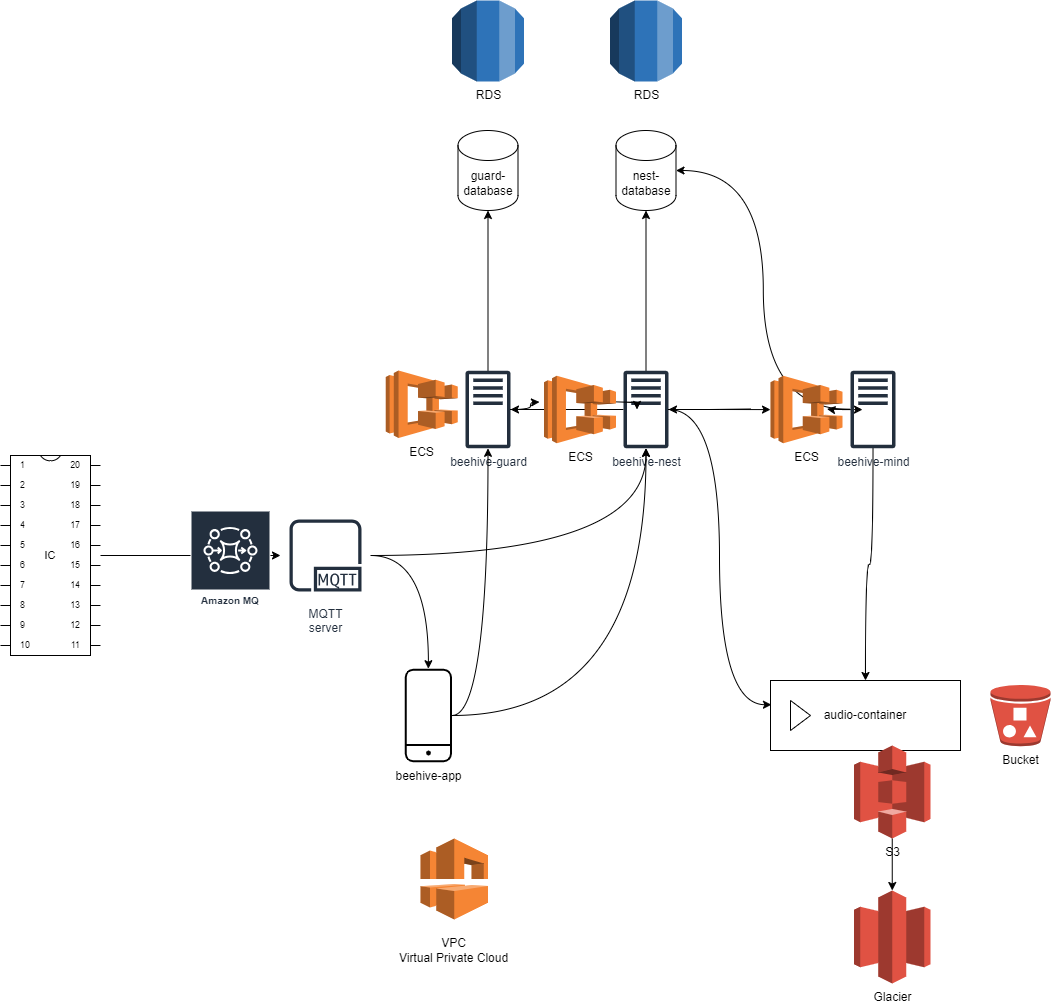

The diagram above was exported from draw.io. Its source (the exported page's mxGraphModel, read from the mxfile embedded in the PNG):
<mxGraphModel dx="2284" dy="1936" grid="1" gridSize="10" guides="1" tooltips="1" connect="1" arrows="1" fold="1" page="1" pageScale="1" pageWidth="850" pageHeight="1100" math="0" shadow="0">
  <root>
    <mxCell id="0" />
    <mxCell id="1" parent="0" />
    <mxCell id="v3aUUR3QiwjMRuQs36bc-14" style="edgeStyle=orthogonalEdgeStyle;shape=connector;curved=1;rounded=0;orthogonalLoop=1;jettySize=auto;html=1;strokeColor=default;align=center;verticalAlign=middle;fontFamily=Helvetica;fontSize=11;fontColor=default;labelBackgroundColor=default;endArrow=classic;" parent="1" source="v3aUUR3QiwjMRuQs36bc-1" target="v3aUUR3QiwjMRuQs36bc-5" edge="1">
      <mxGeometry relative="1" as="geometry" />
    </mxCell>
    <mxCell id="v3aUUR3QiwjMRuQs36bc-15" style="edgeStyle=orthogonalEdgeStyle;shape=connector;curved=1;rounded=0;orthogonalLoop=1;jettySize=auto;html=1;strokeColor=default;align=center;verticalAlign=middle;fontFamily=Helvetica;fontSize=11;fontColor=default;labelBackgroundColor=default;endArrow=classic;" parent="1" source="v3aUUR3QiwjMRuQs36bc-1" target="v3aUUR3QiwjMRuQs36bc-2" edge="1">
      <mxGeometry relative="1" as="geometry" />
    </mxCell>
    <mxCell id="v3aUUR3QiwjMRuQs36bc-17" style="edgeStyle=orthogonalEdgeStyle;shape=connector;curved=1;rounded=0;orthogonalLoop=1;jettySize=auto;html=1;strokeColor=default;align=center;verticalAlign=middle;fontFamily=Helvetica;fontSize=11;fontColor=default;labelBackgroundColor=default;endArrow=classic;" parent="1" source="pweAOKBVjG3xuxcutzRM-15" target="v3aUUR3QiwjMRuQs36bc-3" edge="1">
      <mxGeometry relative="1" as="geometry" />
    </mxCell>
    <mxCell id="v3aUUR3QiwjMRuQs36bc-1" value="beehive-nest" style="sketch=0;outlineConnect=0;fontColor=#232F3E;gradientColor=none;fillColor=#232F3D;strokeColor=none;dashed=0;verticalLabelPosition=bottom;verticalAlign=top;align=center;html=1;fontSize=12;fontStyle=0;aspect=fixed;pointerEvents=1;shape=mxgraph.aws4.traditional_server;" parent="1" vertex="1">
      <mxGeometry x="403" y="180" width="45" height="78" as="geometry" />
    </mxCell>
    <mxCell id="v3aUUR3QiwjMRuQs36bc-13" style="edgeStyle=orthogonalEdgeStyle;shape=connector;curved=1;rounded=0;orthogonalLoop=1;jettySize=auto;html=1;strokeColor=default;align=center;verticalAlign=middle;fontFamily=Helvetica;fontSize=11;fontColor=default;labelBackgroundColor=default;endArrow=classic;" parent="1" source="v3aUUR3QiwjMRuQs36bc-2" target="v3aUUR3QiwjMRuQs36bc-6" edge="1">
      <mxGeometry relative="1" as="geometry" />
    </mxCell>
    <mxCell id="v3aUUR3QiwjMRuQs36bc-16" style="edgeStyle=orthogonalEdgeStyle;shape=connector;curved=1;rounded=0;orthogonalLoop=1;jettySize=auto;html=1;strokeColor=default;align=center;verticalAlign=middle;fontFamily=Helvetica;fontSize=11;fontColor=default;labelBackgroundColor=default;endArrow=classic;" parent="1" target="v3aUUR3QiwjMRuQs36bc-1" edge="1">
      <mxGeometry relative="1" as="geometry">
        <mxPoint x="395.5" y="211.5" as="sourcePoint" />
      </mxGeometry>
    </mxCell>
    <mxCell id="v3aUUR3QiwjMRuQs36bc-2" value="beehive-guard" style="sketch=0;outlineConnect=0;fontColor=#232F3E;gradientColor=none;fillColor=#232F3D;strokeColor=none;dashed=0;verticalLabelPosition=bottom;verticalAlign=top;align=center;html=1;fontSize=12;fontStyle=0;aspect=fixed;pointerEvents=1;shape=mxgraph.aws4.traditional_server;" parent="1" vertex="1">
      <mxGeometry x="245" y="180" width="45" height="78" as="geometry" />
    </mxCell>
    <mxCell id="v3aUUR3QiwjMRuQs36bc-18" style="edgeStyle=orthogonalEdgeStyle;shape=connector;curved=1;rounded=0;orthogonalLoop=1;jettySize=auto;html=1;strokeColor=default;align=center;verticalAlign=middle;fontFamily=Helvetica;fontSize=11;fontColor=default;labelBackgroundColor=default;endArrow=classic;" parent="1" target="v3aUUR3QiwjMRuQs36bc-1" edge="1">
      <mxGeometry relative="1" as="geometry">
        <mxPoint x="530" y="218.5" as="sourcePoint" />
      </mxGeometry>
    </mxCell>
    <mxCell id="v3aUUR3QiwjMRuQs36bc-19" style="edgeStyle=orthogonalEdgeStyle;shape=connector;curved=1;rounded=0;orthogonalLoop=1;jettySize=auto;html=1;strokeColor=default;align=center;verticalAlign=middle;fontFamily=Helvetica;fontSize=11;fontColor=default;labelBackgroundColor=default;endArrow=classic;" parent="1" source="v3aUUR3QiwjMRuQs36bc-3" target="v3aUUR3QiwjMRuQs36bc-7" edge="1">
      <mxGeometry relative="1" as="geometry" />
    </mxCell>
    <mxCell id="v3aUUR3QiwjMRuQs36bc-3" value="beehive-mind" style="sketch=0;outlineConnect=0;fontColor=#232F3E;gradientColor=none;fillColor=#232F3D;strokeColor=none;dashed=0;verticalLabelPosition=bottom;verticalAlign=top;align=center;html=1;fontSize=12;fontStyle=0;aspect=fixed;pointerEvents=1;shape=mxgraph.aws4.traditional_server;" parent="1" vertex="1">
      <mxGeometry x="630" y="180" width="45" height="78" as="geometry" />
    </mxCell>
    <mxCell id="v3aUUR3QiwjMRuQs36bc-9" style="edgeStyle=orthogonalEdgeStyle;rounded=0;orthogonalLoop=1;jettySize=auto;html=1;curved=1;" parent="1" source="v3aUUR3QiwjMRuQs36bc-4" target="v3aUUR3QiwjMRuQs36bc-1" edge="1">
      <mxGeometry relative="1" as="geometry" />
    </mxCell>
    <mxCell id="v3aUUR3QiwjMRuQs36bc-12" style="edgeStyle=orthogonalEdgeStyle;shape=connector;curved=1;rounded=0;orthogonalLoop=1;jettySize=auto;html=1;strokeColor=default;align=center;verticalAlign=middle;fontFamily=Helvetica;fontSize=11;fontColor=default;labelBackgroundColor=default;endArrow=classic;" parent="1" source="v3aUUR3QiwjMRuQs36bc-4" target="v3aUUR3QiwjMRuQs36bc-2" edge="1">
      <mxGeometry relative="1" as="geometry" />
    </mxCell>
    <mxCell id="v3aUUR3QiwjMRuQs36bc-4" value="beehive-app" style="sketch=0;verticalLabelPosition=bottom;sketch=0;aspect=fixed;html=1;verticalAlign=top;strokeColor=none;fillColor=#000000;align=center;outlineConnect=0;pointerEvents=1;shape=mxgraph.citrix2.mobile;" parent="1" vertex="1">
      <mxGeometry x="184.24" y="478.22" width="47.26" height="93.56" as="geometry" />
    </mxCell>
    <mxCell id="v3aUUR3QiwjMRuQs36bc-5" value="nest-database" style="shape=cylinder3;whiteSpace=wrap;html=1;boundedLbl=1;backgroundOutline=1;size=15;" parent="1" vertex="1">
      <mxGeometry x="395.5" y="-60" width="60" height="80" as="geometry" />
    </mxCell>
    <mxCell id="v3aUUR3QiwjMRuQs36bc-6" value="guard-database" style="shape=cylinder3;whiteSpace=wrap;html=1;boundedLbl=1;backgroundOutline=1;size=15;" parent="1" vertex="1">
      <mxGeometry x="237.5" y="-60" width="60" height="80" as="geometry" />
    </mxCell>
    <mxCell id="v3aUUR3QiwjMRuQs36bc-7" value="audio-container" style="html=1;whiteSpace=wrap;container=1;recursiveResize=0;collapsible=0;" parent="1" vertex="1">
      <mxGeometry x="550" y="490" width="190" height="70" as="geometry" />
    </mxCell>
    <mxCell id="v3aUUR3QiwjMRuQs36bc-8" value="" style="triangle;html=1;whiteSpace=wrap;" parent="v3aUUR3QiwjMRuQs36bc-7" vertex="1">
      <mxGeometry x="20" y="20" width="20" height="30" as="geometry" />
    </mxCell>
    <mxCell id="v3aUUR3QiwjMRuQs36bc-11" style="edgeStyle=orthogonalEdgeStyle;shape=connector;curved=1;rounded=0;orthogonalLoop=1;jettySize=auto;html=1;entryX=0.005;entryY=0.346;entryDx=0;entryDy=0;entryPerimeter=0;strokeColor=default;align=center;verticalAlign=middle;fontFamily=Helvetica;fontSize=11;fontColor=default;labelBackgroundColor=default;endArrow=classic;" parent="1" source="v3aUUR3QiwjMRuQs36bc-1" target="v3aUUR3QiwjMRuQs36bc-7" edge="1">
      <mxGeometry relative="1" as="geometry" />
    </mxCell>
    <mxCell id="v3aUUR3QiwjMRuQs36bc-21" style="edgeStyle=orthogonalEdgeStyle;shape=connector;curved=1;rounded=0;orthogonalLoop=1;jettySize=auto;html=1;entryX=1;entryY=0.5;entryDx=0;entryDy=0;entryPerimeter=0;strokeColor=default;align=center;verticalAlign=middle;fontFamily=Helvetica;fontSize=11;fontColor=default;labelBackgroundColor=default;endArrow=classic;" parent="1" source="v3aUUR3QiwjMRuQs36bc-3" target="v3aUUR3QiwjMRuQs36bc-5" edge="1">
      <mxGeometry relative="1" as="geometry" />
    </mxCell>
    <mxCell id="v3aUUR3QiwjMRuQs36bc-26" style="edgeStyle=orthogonalEdgeStyle;shape=connector;curved=1;rounded=0;orthogonalLoop=1;jettySize=auto;html=1;strokeColor=default;align=center;verticalAlign=middle;fontFamily=Helvetica;fontSize=11;fontColor=default;labelBackgroundColor=default;endArrow=classic;" parent="1" source="v3aUUR3QiwjMRuQs36bc-22" target="v3aUUR3QiwjMRuQs36bc-1" edge="1">
      <mxGeometry relative="1" as="geometry" />
    </mxCell>
    <mxCell id="v3aUUR3QiwjMRuQs36bc-27" style="edgeStyle=orthogonalEdgeStyle;shape=connector;curved=1;rounded=0;orthogonalLoop=1;jettySize=auto;html=1;strokeColor=default;align=center;verticalAlign=middle;fontFamily=Helvetica;fontSize=11;fontColor=default;labelBackgroundColor=default;endArrow=classic;" parent="1" source="v3aUUR3QiwjMRuQs36bc-22" target="v3aUUR3QiwjMRuQs36bc-4" edge="1">
      <mxGeometry relative="1" as="geometry" />
    </mxCell>
    <mxCell id="v3aUUR3QiwjMRuQs36bc-22" value="MQTT&lt;br&gt;server" style="sketch=0;outlineConnect=0;fontColor=#232F3E;gradientColor=none;strokeColor=#232F3E;fillColor=#ffffff;dashed=0;verticalLabelPosition=bottom;verticalAlign=top;align=center;html=1;fontSize=12;fontStyle=0;aspect=fixed;shape=mxgraph.aws4.resourceIcon;resIcon=mxgraph.aws4.mqtt_protocol;fontFamily=Helvetica;labelBackgroundColor=default;" parent="1" vertex="1">
      <mxGeometry x="60" y="320" width="90" height="90" as="geometry" />
    </mxCell>
    <mxCell id="v3aUUR3QiwjMRuQs36bc-25" style="edgeStyle=orthogonalEdgeStyle;shape=connector;curved=1;rounded=0;orthogonalLoop=1;jettySize=auto;html=1;strokeColor=default;align=center;verticalAlign=middle;fontFamily=Helvetica;fontSize=11;fontColor=default;labelBackgroundColor=default;endArrow=classic;" parent="1" source="v3aUUR3QiwjMRuQs36bc-24" target="v3aUUR3QiwjMRuQs36bc-22" edge="1">
      <mxGeometry relative="1" as="geometry" />
    </mxCell>
    <mxCell id="v3aUUR3QiwjMRuQs36bc-24" value="IC" style="shadow=0;dashed=0;align=center;html=1;strokeWidth=1;shape=mxgraph.electrical.logic_gates.dual_inline_ic;labelNames=a,b,c,d,e,f,g,h,i,j,k,l,m,n,o,p,q,r,s,t;whiteSpace=wrap;fontFamily=Helvetica;fontSize=11;fontColor=default;labelBackgroundColor=default;" parent="1" vertex="1">
      <mxGeometry x="-220" y="265" width="100" height="200" as="geometry" />
    </mxCell>
    <mxCell id="2jDkGB8KF75_uQe-T3II-3" style="edgeStyle=orthogonalEdgeStyle;rounded=0;orthogonalLoop=1;jettySize=auto;html=1;" parent="1" source="pweAOKBVjG3xuxcutzRM-1" target="2jDkGB8KF75_uQe-T3II-2" edge="1">
      <mxGeometry relative="1" as="geometry" />
    </mxCell>
    <mxCell id="pweAOKBVjG3xuxcutzRM-1" value="S3" style="outlineConnect=0;dashed=0;verticalLabelPosition=bottom;verticalAlign=top;align=center;html=1;shape=mxgraph.aws3.s3;fillColor=#E05243;gradientColor=none;" parent="1" vertex="1">
      <mxGeometry x="633.5" y="555" width="76.5" height="93" as="geometry" />
    </mxCell>
    <mxCell id="pweAOKBVjG3xuxcutzRM-3" value="Bucket" style="outlineConnect=0;dashed=0;verticalLabelPosition=bottom;verticalAlign=top;align=center;html=1;shape=mxgraph.aws3.bucket_with_objects;fillColor=#E05243;gradientColor=none;" parent="1" vertex="1">
      <mxGeometry x="770" y="494.25" width="60" height="61.5" as="geometry" />
    </mxCell>
    <mxCell id="pweAOKBVjG3xuxcutzRM-8" value="RDS" style="outlineConnect=0;dashed=0;verticalLabelPosition=bottom;verticalAlign=top;align=center;html=1;shape=mxgraph.aws3.rds;fillColor=#2E73B8;gradientColor=none;" parent="1" vertex="1">
      <mxGeometry x="389.5" y="-190" width="72" height="81" as="geometry" />
    </mxCell>
    <mxCell id="pweAOKBVjG3xuxcutzRM-9" value="RDS" style="outlineConnect=0;dashed=0;verticalLabelPosition=bottom;verticalAlign=top;align=center;html=1;shape=mxgraph.aws3.rds;fillColor=#2E73B8;gradientColor=none;" parent="1" vertex="1">
      <mxGeometry x="231.5" y="-190" width="72" height="81" as="geometry" />
    </mxCell>
    <mxCell id="pweAOKBVjG3xuxcutzRM-10" value="" style="edgeStyle=orthogonalEdgeStyle;shape=connector;curved=1;rounded=0;orthogonalLoop=1;jettySize=auto;html=1;strokeColor=default;align=center;verticalAlign=middle;fontFamily=Helvetica;fontSize=11;fontColor=default;labelBackgroundColor=default;endArrow=classic;" parent="1" source="v3aUUR3QiwjMRuQs36bc-2" edge="1">
      <mxGeometry relative="1" as="geometry">
        <mxPoint x="290" y="219" as="sourcePoint" />
        <mxPoint x="319" y="211.5" as="targetPoint" />
      </mxGeometry>
    </mxCell>
    <mxCell id="pweAOKBVjG3xuxcutzRM-12" value="" style="edgeStyle=orthogonalEdgeStyle;shape=connector;curved=1;rounded=0;orthogonalLoop=1;jettySize=auto;html=1;strokeColor=default;align=center;verticalAlign=middle;fontFamily=Helvetica;fontSize=11;fontColor=default;labelBackgroundColor=default;endArrow=classic;" parent="1" source="v3aUUR3QiwjMRuQs36bc-3" edge="1">
      <mxGeometry relative="1" as="geometry">
        <mxPoint x="630" y="219" as="sourcePoint" />
        <mxPoint x="606.5" y="218.5" as="targetPoint" />
      </mxGeometry>
    </mxCell>
    <mxCell id="pweAOKBVjG3xuxcutzRM-14" value="ECS" style="outlineConnect=0;dashed=0;verticalLabelPosition=bottom;verticalAlign=top;align=center;html=1;shape=mxgraph.aws3.ecs;fillColor=#F58534;gradientColor=none;" parent="1" vertex="1">
      <mxGeometry x="323.5" y="185.25" width="72" height="67.5" as="geometry" />
    </mxCell>
    <mxCell id="pweAOKBVjG3xuxcutzRM-16" value="" style="edgeStyle=orthogonalEdgeStyle;shape=connector;curved=1;rounded=0;orthogonalLoop=1;jettySize=auto;html=1;strokeColor=default;align=center;verticalAlign=middle;fontFamily=Helvetica;fontSize=11;fontColor=default;labelBackgroundColor=default;endArrow=classic;" parent="1" source="v3aUUR3QiwjMRuQs36bc-1" target="pweAOKBVjG3xuxcutzRM-15" edge="1">
      <mxGeometry relative="1" as="geometry">
        <mxPoint x="448" y="219" as="sourcePoint" />
        <mxPoint x="630" y="219" as="targetPoint" />
      </mxGeometry>
    </mxCell>
    <mxCell id="pweAOKBVjG3xuxcutzRM-15" value="ECS" style="outlineConnect=0;dashed=0;verticalLabelPosition=bottom;verticalAlign=top;align=center;html=1;shape=mxgraph.aws3.ecs;fillColor=#F58534;gradientColor=none;" parent="1" vertex="1">
      <mxGeometry x="550" y="185.25" width="72" height="67.5" as="geometry" />
    </mxCell>
    <mxCell id="pweAOKBVjG3xuxcutzRM-17" value="ECS" style="outlineConnect=0;dashed=0;verticalLabelPosition=bottom;verticalAlign=top;align=center;html=1;shape=mxgraph.aws3.ecs;fillColor=#F58534;gradientColor=none;" parent="1" vertex="1">
      <mxGeometry x="165.26" y="180" width="72" height="67.5" as="geometry" />
    </mxCell>
    <mxCell id="pweAOKBVjG3xuxcutzRM-19" value="" style="outlineConnect=0;dashed=0;verticalLabelPosition=bottom;verticalAlign=top;align=center;html=1;shape=mxgraph.aws3.vpc;fillColor=#F58534;gradientColor=none;" parent="1" vertex="1">
      <mxGeometry x="200" y="648" width="67.5" height="81" as="geometry" />
    </mxCell>
    <mxCell id="pweAOKBVjG3xuxcutzRM-20" value="Amazon MQ" style="sketch=0;outlineConnect=0;fontColor=#232F3E;gradientColor=none;strokeColor=#ffffff;fillColor=#232F3E;dashed=0;verticalLabelPosition=middle;verticalAlign=bottom;align=center;html=1;whiteSpace=wrap;fontSize=10;fontStyle=1;spacing=3;shape=mxgraph.aws4.productIcon;prIcon=mxgraph.aws4.mq;" parent="1" vertex="1">
      <mxGeometry x="-30" y="320" width="80" height="100" as="geometry" />
    </mxCell>
    <mxCell id="pweAOKBVjG3xuxcutzRM-21" value="VPC&lt;br&gt;Virtual Private Cloud" style="text;html=1;align=center;verticalAlign=middle;resizable=0;points=[];autosize=1;strokeColor=none;fillColor=none;" parent="1" vertex="1">
      <mxGeometry x="167.5" y="740" width="130" height="40" as="geometry" />
    </mxCell>
    <mxCell id="2jDkGB8KF75_uQe-T3II-2" value="Glacier" style="outlineConnect=0;dashed=0;verticalLabelPosition=bottom;verticalAlign=top;align=center;html=1;shape=mxgraph.aws3.glacier;fillColor=#E05243;gradientColor=none;" parent="1" vertex="1">
      <mxGeometry x="633.5" y="700" width="76.5" height="93" as="geometry" />
    </mxCell>
  </root>
</mxGraphModel>